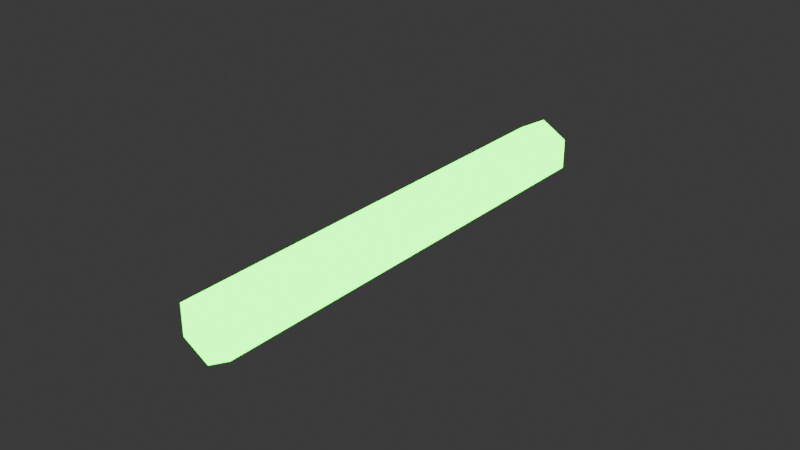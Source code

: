 # Source: glow_stick.blend  (saved by Blender 4.3.34; exported with 4.5.12 LTS)
import bpy
from mathutils import Matrix  # noqa: F401  (used for matrix-valued properties, if any)

bpy.ops.wm.read_factory_settings(use_empty=True)
scene = bpy.context.scene
scene.name = 'Scene'

# ---- collections
col_collection = bpy.data.collections.new('Collection'); scene.collection.children.link(col_collection)

# ---- materials (node trees are filled in below, after node groups)
mat_glowstick_m = bpy.data.materials.new('glowstick_m')
mat_glowstick_m.alpha_threshold = 0.0
mat_glowstick_m.roughness = 0.5
mat_glowstick_m.line_color = (0.0, 0.0, 0.0, 1.0)

# ---- material node trees
mat_glowstick_m.use_nodes = True; mat_glowstick_m.node_tree.nodes.clear()
_N = mat_glowstick_m.node_tree.nodes; _L = mat_glowstick_m.node_tree.links
n0 = _N.new('ShaderNodeOutputMaterial'); n0.name = 'Material Output'; n0.location = (300, 300)
n1 = _N.new('ShaderNodeEmission'); n1.name = 'Emission'; n1.location = (10, 300)
n1.inputs[0].default_value = (0.0, 1.0, 0.0, 1.0)
n1.inputs[1].default_value = 8.0
_L.new(n1.outputs[0], n0.inputs[0])
n0.is_active_output = True

# ---- world
world_world = bpy.data.worlds.new('World'); scene.world = world_world
world_world.use_nodes = True; world_world.node_tree.nodes.clear()
_N = world_world.node_tree.nodes; _L = world_world.node_tree.links
n0 = _N.new('ShaderNodeOutputWorld'); n0.name = 'World Output'; n0.location = (300, 300)
n1 = _N.new('ShaderNodeBackground'); n1.name = 'Background'; n1.location = (10, 300)
n1.inputs[0].default_value = (0.05088, 0.05088, 0.05088, 1.0)
_L.new(n1.outputs[0], n0.inputs[0])
n0.is_active_output = True
world_world.color = (0.05088, 0.05088, 0.05088)
world_world.sun_shadow_jitter_overblur = 0.0

# ---- meshes
me_cylinder = bpy.data.meshes.new('Cylinder')
me_cylinder.from_pydata([(0.0, 0.01, -0.075), (0.0, 0.01, 0.075), (0.00866, 0.005, -0.075), (0.00866, 0.005, 0.075), (0.00866, -0.005, -0.075), (0.00866, -0.005, 0.075), (0.0, -0.01, -0.075), (0.0, -0.01, 0.075), (-0.00866, -0.005, -0.075), (-0.00866, -0.005, 0.075), (-0.00866, 0.005, -0.075), (-0.00866, 0.005, 0.075)], [], [(0, 1, 3, 2), (2, 3, 5, 4), (4, 5, 7, 6), (6, 7, 9, 8), (3, 1, 11, 9, 7, 5), (8, 9, 11, 10), (10, 11, 1, 0), (0, 2, 4, 6, 8, 10)])
_uv = me_cylinder.uv_layers.new(name='UVMap')
_uv.uv.foreach_set('vector', [1.0, 0.5, 1.0, 1.0, 0.8333, 1.0, 0.8333, 0.5, 0.8333, 0.5, 0.8333, 1.0, 0.6667, 1.0, 0.6667, 0.5, 0.6667, 0.5, 0.6667, 1.0, 0.5, 1.0, 0.5, 0.5, 0.5, 0.5, 0.5, 1.0, 0.3333, 1.0, 0.3333, 0.5, 0.4578, 0.37, 0.25, 0.49, 0.04215, 0.37, 0.04215, 0.13, 0.25, 0.01, 0.4578, 0.13, 0.3333, 0.5, 0.3333, 1.0, 0.1667, 1.0, 0.1667, 0.5, 0.1667, 0.5, 0.1667, 1.0, -8.941e-08, 1.0, -8.941e-08, 0.5, 0.75, 0.49, 0.9578, 0.37, 0.9578, 0.13, 0.75, 0.01, 0.5422, 0.13, 0.5422, 0.37])
me_cylinder.materials.append(mat_glowstick_m)
me_cylinder.update()

# ---- objects
ob_cylinder = bpy.data.objects.new('Cylinder', me_cylinder)

# ---- transforms, parenting, visibility, modifiers, constraints
ob_cylinder.location = (0.0, 0.0, 0.0)
ob_cylinder.rotation_euler = (1.571, 0.0, 0.0)

# ---- collection membership
col_collection.objects.link(ob_cylinder)

# ---- scene / render settings (as saved in the file)
scene.frame_start = 1; scene.frame_end = 250; scene.frame_set(1)
scene.render.engine = 'BLENDER_EEVEE_NEXT'
bpy.context.view_layer.update()

# ---- added for rendering (the .blend has no active camera): camera
cam_auto = bpy.data.cameras.new('AutoCamera')
cam_auto.lens = 50.0
cam_auto.sensor_width = 36.0
cam_auto.clip_end = 1000.0
ob_auto_camera = bpy.data.objects.new('AutoCamera', cam_auto)
scene.collection.objects.link(ob_auto_camera)
ob_auto_camera.location = (0.185045, -0.222054, 0.148036)
ob_auto_camera.rotation_euler = (1.09748, -7.21219e-08, 0.694738)
scene.camera = ob_auto_camera
bpy.context.view_layer.update()
